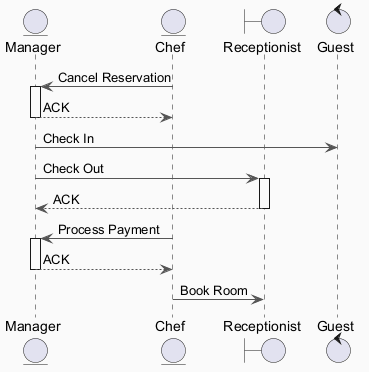

The diagram above was rendered by PlantUML. Its source (embedded in the PNG):
@startuml
skinparam backgroundColor #FAFAFA
skinparam classBackgroundColor #FFF3E0
skinparam classBorderColor #E65100
skinparam ArrowColor #555555
entity "Manager" as M
entity "Chef" as C
boundary "Receptionist" as R
control "Guest" as G
C -> M : Cancel Reservation
activate M
M --> C : ACK
deactivate M
M -> G : Check In
M -> R : Check Out
activate R
R --> M : ACK
deactivate R
C -> M : Process Payment
activate M
M --> C : ACK
deactivate M
C -> R : Book Room
@enduml